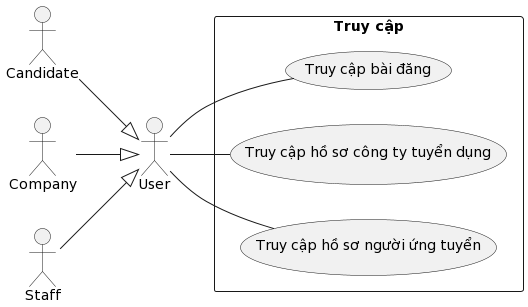

The diagram above was rendered by PlantUML. Its source (embedded in the PNG):
@startuml
left to right direction

actor "User" as nguoiDung
actor "Candidate" as nguoiUngTuyen
actor "Company" as congTyTuyenDung
actor "Staff" as nhanVien

rectangle "Truy cập" {
    usecase "Truy cập bài đăng" as truyCapBaiDang
    usecase "Truy cập hồ sơ công ty tuyển dụng" as truyCapHoSoCongTy
    usecase "Truy cập hồ sơ người ứng tuyển" as truyCapHoSoNguoiUngTuyen
}

nguoiDung -- truyCapBaiDang
nguoiDung -- truyCapHoSoCongTy
nguoiDung -- truyCapHoSoNguoiUngTuyen

nguoiUngTuyen --^ nguoiDung

congTyTuyenDung --^ nguoiDung

nhanVien --^ nguoiDung
@enduml